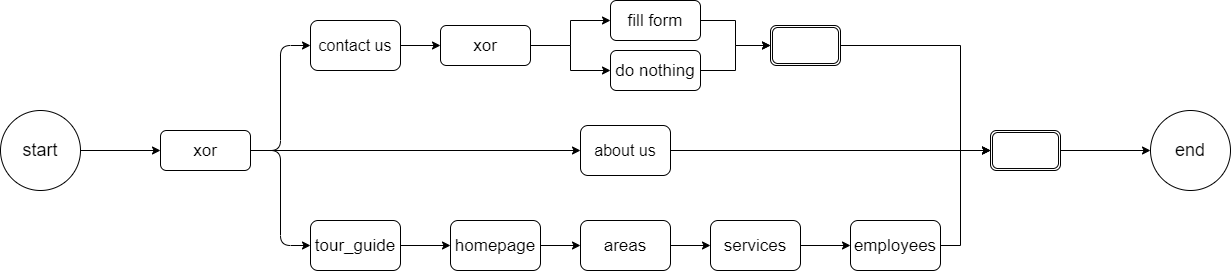

The diagram above was exported from draw.io. Its source (the exported page's mxGraphModel, read from the mxfile embedded in the PNG):
<mxGraphModel dx="1422" dy="762" grid="1" gridSize="10" guides="1" tooltips="1" connect="1" arrows="1" fold="1" page="1" pageScale="1" pageWidth="1100" pageHeight="850" math="0" shadow="0">
  <root>
    <mxCell id="0" />
    <mxCell id="1" parent="0" />
    <mxCell id="ieigOywX6JlAuY6NH2XP-3" value="&lt;font style=&quot;font-size: 18px&quot;&gt;start&lt;/font&gt;" style="ellipse;whiteSpace=wrap;html=1;aspect=fixed;" vertex="1" parent="1">
      <mxGeometry x="110" y="265" width="80" height="80" as="geometry" />
    </mxCell>
    <mxCell id="ieigOywX6JlAuY6NH2XP-4" value="" style="endArrow=classic;html=1;" edge="1" parent="1" source="ieigOywX6JlAuY6NH2XP-3" target="ieigOywX6JlAuY6NH2XP-6">
      <mxGeometry width="50" height="50" relative="1" as="geometry">
        <mxPoint x="470" y="325" as="sourcePoint" />
        <mxPoint x="250" y="305" as="targetPoint" />
        <Array as="points" />
      </mxGeometry>
    </mxCell>
    <mxCell id="ieigOywX6JlAuY6NH2XP-42" style="edgeStyle=orthogonalEdgeStyle;rounded=0;orthogonalLoop=1;jettySize=auto;html=1;" edge="1" parent="1" source="ieigOywX6JlAuY6NH2XP-5" target="ieigOywX6JlAuY6NH2XP-41">
      <mxGeometry relative="1" as="geometry" />
    </mxCell>
    <mxCell id="ieigOywX6JlAuY6NH2XP-5" value="" style="shape=ext;double=1;rounded=1;whiteSpace=wrap;html=1;" vertex="1" parent="1">
      <mxGeometry x="1100" y="285" width="70" height="40" as="geometry" />
    </mxCell>
    <mxCell id="ieigOywX6JlAuY6NH2XP-6" value="&lt;font style=&quot;font-size: 17px&quot;&gt;xor&lt;/font&gt;" style="rounded=1;whiteSpace=wrap;html=1;" vertex="1" parent="1">
      <mxGeometry x="270" y="285" width="90" height="40" as="geometry" />
    </mxCell>
    <mxCell id="ieigOywX6JlAuY6NH2XP-23" style="edgeStyle=orthogonalEdgeStyle;rounded=0;orthogonalLoop=1;jettySize=auto;html=1;entryX=0;entryY=0.5;entryDx=0;entryDy=0;" edge="1" parent="1" source="ieigOywX6JlAuY6NH2XP-7" target="ieigOywX6JlAuY6NH2XP-20">
      <mxGeometry relative="1" as="geometry" />
    </mxCell>
    <mxCell id="ieigOywX6JlAuY6NH2XP-7" value="&lt;font style=&quot;font-size: 17px&quot;&gt;tour_guide&lt;br&gt;&lt;/font&gt;" style="rounded=1;whiteSpace=wrap;html=1;" vertex="1" parent="1">
      <mxGeometry x="420" y="375" width="90" height="50" as="geometry" />
    </mxCell>
    <mxCell id="ieigOywX6JlAuY6NH2XP-19" style="edgeStyle=orthogonalEdgeStyle;rounded=0;orthogonalLoop=1;jettySize=auto;html=1;entryX=0;entryY=0.5;entryDx=0;entryDy=0;" edge="1" parent="1" source="ieigOywX6JlAuY6NH2XP-8" target="ieigOywX6JlAuY6NH2XP-5">
      <mxGeometry relative="1" as="geometry" />
    </mxCell>
    <mxCell id="ieigOywX6JlAuY6NH2XP-8" value="&lt;font style=&quot;font-size: 16px&quot;&gt;about us&lt;/font&gt;" style="rounded=1;whiteSpace=wrap;html=1;" vertex="1" parent="1">
      <mxGeometry x="690" y="280" width="90" height="50" as="geometry" />
    </mxCell>
    <mxCell id="ieigOywX6JlAuY6NH2XP-9" value="" style="endArrow=classic;html=1;exitX=1;exitY=0.5;exitDx=0;exitDy=0;entryX=0;entryY=0.5;entryDx=0;entryDy=0;" edge="1" parent="1" source="ieigOywX6JlAuY6NH2XP-6" target="ieigOywX6JlAuY6NH2XP-8">
      <mxGeometry width="50" height="50" relative="1" as="geometry">
        <mxPoint x="430" y="205" as="sourcePoint" />
        <mxPoint x="480" y="155" as="targetPoint" />
      </mxGeometry>
    </mxCell>
    <mxCell id="ieigOywX6JlAuY6NH2XP-10" value="" style="endArrow=classic;html=1;exitX=1;exitY=0.5;exitDx=0;exitDy=0;entryX=0;entryY=0.5;entryDx=0;entryDy=0;" edge="1" parent="1" source="ieigOywX6JlAuY6NH2XP-6" target="ieigOywX6JlAuY6NH2XP-7">
      <mxGeometry width="50" height="50" relative="1" as="geometry">
        <mxPoint x="370" y="315" as="sourcePoint" />
        <mxPoint x="434.6153846153845" y="275" as="targetPoint" />
        <Array as="points">
          <mxPoint x="390" y="305" />
          <mxPoint x="390" y="400" />
        </Array>
      </mxGeometry>
    </mxCell>
    <mxCell id="ieigOywX6JlAuY6NH2XP-17" style="edgeStyle=orthogonalEdgeStyle;rounded=0;orthogonalLoop=1;jettySize=auto;html=1;" edge="1" parent="1" source="ieigOywX6JlAuY6NH2XP-12" target="ieigOywX6JlAuY6NH2XP-16">
      <mxGeometry relative="1" as="geometry" />
    </mxCell>
    <mxCell id="ieigOywX6JlAuY6NH2XP-12" value="&lt;font style=&quot;font-size: 16px&quot;&gt;contact us&lt;/font&gt;" style="rounded=1;whiteSpace=wrap;html=1;" vertex="1" parent="1">
      <mxGeometry x="420" y="175" width="90" height="50" as="geometry" />
    </mxCell>
    <mxCell id="ieigOywX6JlAuY6NH2XP-15" value="" style="endArrow=classic;html=1;exitX=1;exitY=0.5;exitDx=0;exitDy=0;entryX=0;entryY=0.5;entryDx=0;entryDy=0;" edge="1" parent="1" target="ieigOywX6JlAuY6NH2XP-12">
      <mxGeometry width="50" height="50" relative="1" as="geometry">
        <mxPoint x="360" y="305" as="sourcePoint" />
        <mxPoint x="420" y="400.0000000000001" as="targetPoint" />
        <Array as="points">
          <mxPoint x="390" y="305" />
          <mxPoint x="390" y="200" />
        </Array>
      </mxGeometry>
    </mxCell>
    <mxCell id="ieigOywX6JlAuY6NH2XP-31" style="edgeStyle=orthogonalEdgeStyle;rounded=0;orthogonalLoop=1;jettySize=auto;html=1;entryX=0;entryY=0.5;entryDx=0;entryDy=0;" edge="1" parent="1" source="ieigOywX6JlAuY6NH2XP-16" target="ieigOywX6JlAuY6NH2XP-32">
      <mxGeometry relative="1" as="geometry">
        <mxPoint x="700" y="199.9999999999999" as="targetPoint" />
      </mxGeometry>
    </mxCell>
    <mxCell id="ieigOywX6JlAuY6NH2XP-36" style="edgeStyle=orthogonalEdgeStyle;rounded=0;orthogonalLoop=1;jettySize=auto;html=1;" edge="1" parent="1" source="ieigOywX6JlAuY6NH2XP-16" target="ieigOywX6JlAuY6NH2XP-33">
      <mxGeometry relative="1" as="geometry" />
    </mxCell>
    <mxCell id="ieigOywX6JlAuY6NH2XP-16" value="&lt;font style=&quot;font-size: 17px&quot;&gt;xor&lt;/font&gt;" style="rounded=1;whiteSpace=wrap;html=1;" vertex="1" parent="1">
      <mxGeometry x="550" y="180" width="90" height="40" as="geometry" />
    </mxCell>
    <mxCell id="ieigOywX6JlAuY6NH2XP-24" style="edgeStyle=orthogonalEdgeStyle;rounded=0;orthogonalLoop=1;jettySize=auto;html=1;entryX=0;entryY=0.5;entryDx=0;entryDy=0;" edge="1" parent="1" source="ieigOywX6JlAuY6NH2XP-20" target="ieigOywX6JlAuY6NH2XP-21">
      <mxGeometry relative="1" as="geometry" />
    </mxCell>
    <mxCell id="ieigOywX6JlAuY6NH2XP-20" value="&lt;font style=&quot;font-size: 17px&quot;&gt;homepage&lt;br&gt;&lt;/font&gt;" style="rounded=1;whiteSpace=wrap;html=1;" vertex="1" parent="1">
      <mxGeometry x="560" y="375" width="90" height="50" as="geometry" />
    </mxCell>
    <mxCell id="ieigOywX6JlAuY6NH2XP-25" style="edgeStyle=orthogonalEdgeStyle;rounded=0;orthogonalLoop=1;jettySize=auto;html=1;" edge="1" parent="1" source="ieigOywX6JlAuY6NH2XP-21" target="ieigOywX6JlAuY6NH2XP-22">
      <mxGeometry relative="1" as="geometry" />
    </mxCell>
    <mxCell id="ieigOywX6JlAuY6NH2XP-21" value="&lt;font style=&quot;font-size: 17px&quot;&gt;areas&lt;br&gt;&lt;/font&gt;" style="rounded=1;whiteSpace=wrap;html=1;" vertex="1" parent="1">
      <mxGeometry x="690" y="375" width="90" height="50" as="geometry" />
    </mxCell>
    <mxCell id="ieigOywX6JlAuY6NH2XP-22" value="&lt;font style=&quot;font-size: 17px&quot;&gt;services&lt;br&gt;&lt;/font&gt;" style="rounded=1;whiteSpace=wrap;html=1;" vertex="1" parent="1">
      <mxGeometry x="820" y="375" width="90" height="50" as="geometry" />
    </mxCell>
    <mxCell id="ieigOywX6JlAuY6NH2XP-27" style="edgeStyle=orthogonalEdgeStyle;rounded=0;orthogonalLoop=1;jettySize=auto;html=1;" edge="1" parent="1" target="ieigOywX6JlAuY6NH2XP-28">
      <mxGeometry relative="1" as="geometry">
        <mxPoint x="910" y="400.0000000000001" as="sourcePoint" />
      </mxGeometry>
    </mxCell>
    <mxCell id="ieigOywX6JlAuY6NH2XP-29" style="edgeStyle=orthogonalEdgeStyle;rounded=0;orthogonalLoop=1;jettySize=auto;html=1;" edge="1" parent="1" source="ieigOywX6JlAuY6NH2XP-28" target="ieigOywX6JlAuY6NH2XP-5">
      <mxGeometry relative="1" as="geometry">
        <Array as="points">
          <mxPoint x="1070" y="400" />
          <mxPoint x="1070" y="305" />
        </Array>
      </mxGeometry>
    </mxCell>
    <mxCell id="ieigOywX6JlAuY6NH2XP-28" value="&lt;font style=&quot;font-size: 17px&quot;&gt;employees&lt;br&gt;&lt;/font&gt;" style="rounded=1;whiteSpace=wrap;html=1;" vertex="1" parent="1">
      <mxGeometry x="960" y="375" width="90" height="50" as="geometry" />
    </mxCell>
    <mxCell id="ieigOywX6JlAuY6NH2XP-38" style="edgeStyle=orthogonalEdgeStyle;rounded=0;orthogonalLoop=1;jettySize=auto;html=1;" edge="1" parent="1" source="ieigOywX6JlAuY6NH2XP-32" target="ieigOywX6JlAuY6NH2XP-37">
      <mxGeometry relative="1" as="geometry" />
    </mxCell>
    <mxCell id="ieigOywX6JlAuY6NH2XP-32" value="&lt;font style=&quot;font-size: 17px&quot;&gt;fill form&lt;/font&gt;" style="rounded=1;whiteSpace=wrap;html=1;" vertex="1" parent="1">
      <mxGeometry x="720" y="155" width="90" height="40" as="geometry" />
    </mxCell>
    <mxCell id="ieigOywX6JlAuY6NH2XP-39" style="edgeStyle=orthogonalEdgeStyle;rounded=0;orthogonalLoop=1;jettySize=auto;html=1;entryX=0;entryY=0.5;entryDx=0;entryDy=0;" edge="1" parent="1" source="ieigOywX6JlAuY6NH2XP-33" target="ieigOywX6JlAuY6NH2XP-37">
      <mxGeometry relative="1" as="geometry" />
    </mxCell>
    <mxCell id="ieigOywX6JlAuY6NH2XP-33" value="&lt;font style=&quot;font-size: 17px&quot;&gt;do nothing&lt;/font&gt;" style="rounded=1;whiteSpace=wrap;html=1;" vertex="1" parent="1">
      <mxGeometry x="720" y="205" width="90" height="40" as="geometry" />
    </mxCell>
    <mxCell id="ieigOywX6JlAuY6NH2XP-40" style="edgeStyle=orthogonalEdgeStyle;rounded=0;orthogonalLoop=1;jettySize=auto;html=1;entryX=0;entryY=0.5;entryDx=0;entryDy=0;" edge="1" parent="1" source="ieigOywX6JlAuY6NH2XP-37" target="ieigOywX6JlAuY6NH2XP-5">
      <mxGeometry relative="1" as="geometry">
        <Array as="points">
          <mxPoint x="1070" y="200" />
          <mxPoint x="1070" y="305" />
        </Array>
      </mxGeometry>
    </mxCell>
    <mxCell id="ieigOywX6JlAuY6NH2XP-37" value="" style="shape=ext;double=1;rounded=1;whiteSpace=wrap;html=1;" vertex="1" parent="1">
      <mxGeometry x="880" y="180" width="70" height="40" as="geometry" />
    </mxCell>
    <mxCell id="ieigOywX6JlAuY6NH2XP-41" value="&lt;font style=&quot;font-size: 18px&quot;&gt;end&lt;/font&gt;" style="ellipse;whiteSpace=wrap;html=1;aspect=fixed;" vertex="1" parent="1">
      <mxGeometry x="1260" y="265" width="80" height="80" as="geometry" />
    </mxCell>
  </root>
</mxGraphModel>